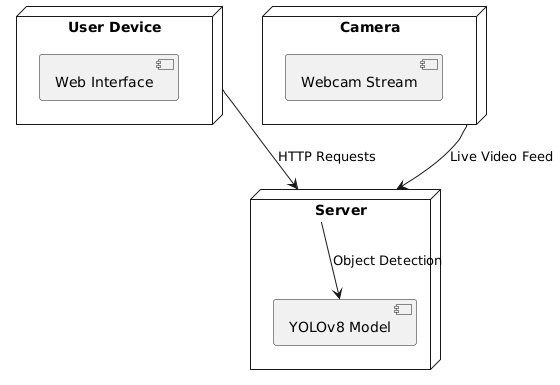

The diagram above was rendered by PlantUML. Its source (embedded in the PNG):
@startuml
node "User Device" {
    [Web Interface]
}

node "Server" {
    [YOLOv8 Model]
}

node "Camera" {
    [Webcam Stream]
}

"User Device" --> "Server" : HTTP Requests
"Server" --> "YOLOv8 Model" : Object Detection
"Camera" --> "Server" : Live Video Feed
@enduml